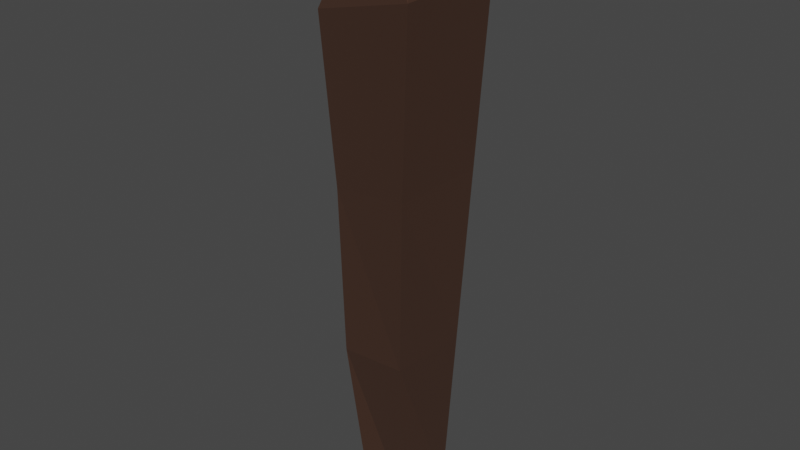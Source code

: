 # Source: Torch.blend  (saved by Blender 2.82.7; exported with 4.5.12 LTS)
import bpy
from mathutils import Matrix  # noqa: F401  (used for matrix-valued properties, if any)

bpy.ops.wm.read_factory_settings(use_empty=True)
scene = bpy.context.scene
scene.name = 'Scene'

# ---- collections
col_collection = bpy.data.collections.new('Collection'); scene.collection.children.link(col_collection)

# ---- materials (node trees are filled in below, after node groups)
mat_material = bpy.data.materials.new('Material')
mat_material.alpha_threshold = 0.0
mat_material.use_transparent_shadow = False
mat_material.line_color = (0.0, 0.0, 0.0, 1.0)

# ---- material node trees
mat_material.use_nodes = True; mat_material.node_tree.nodes.clear()
_N = mat_material.node_tree.nodes; _L = mat_material.node_tree.links
n0 = _N.new('ShaderNodeOutputMaterial'); n0.name = 'Material Output'; n0.location = (300, 300)
n1 = _N.new('ShaderNodeBsdfPrincipled'); n1.name = 'Principled BSDF'; n1.location = (10, 300)
n1.distribution = 'GGX'
n1.subsurface_method = 'BURLEY'
n1.inputs[0].default_value = (0.046, 0.01944, 0.01017, 1.0)
n1.inputs[2].default_value = 1.0
n1.inputs[3].default_value = 1.45
n1.inputs[27].default_value = (0.0, 0.0, 0.0, 1.0)
n1.inputs[28].default_value = 1.0
_L.new(n1.outputs[0], n0.inputs[0])
n0.is_active_output = True

# ---- world
world_world = bpy.data.worlds.new('World'); scene.world = world_world
world_world.use_nodes = True; world_world.node_tree.nodes.clear()
_N = world_world.node_tree.nodes; _L = world_world.node_tree.links
n0 = _N.new('ShaderNodeOutputWorld'); n0.name = 'World Output'; n0.location = (300, 300)
n1 = _N.new('ShaderNodeBackground'); n1.name = 'Background'; n1.location = (10, 300)
n1.inputs[0].default_value = (0.05088, 0.05088, 0.05088, 1.0)
_L.new(n1.outputs[0], n0.inputs[0])
n0.is_active_output = True
world_world.color = (0.05088, 0.05088, 0.05088)
world_world.use_sun_shadow = False
world_world.sun_shadow_jitter_overblur = 0.0

# ---- meshes
me_cube = bpy.data.meshes.new('Cube')
me_cube.from_pydata([(-0.01113, -0.01586, 0.222), (-0.01056, -0.02466, -0.1961), (-0.01911, 0.01681, 0.213), (-0.01946, 0.007359, -0.1986), (0.01539, -0.003706, 0.2221), (0.0161, -0.0197, -0.1932), (0.01294, 0.01943, 0.2237), (0.02247, 0.01733, -0.1971), (-0.03945, -0.03124, 0.1517), (0.04116, 0.02984, 0.1752), (-0.03872, 0.02449, 0.1622), (0.03504, -0.03919, 0.1698), (-0.03036, -0.02877, 0.03781), (-0.02399, -0.03096, -0.07853), (-0.03099, 0.0222, 0.04192), (-0.02245, 0.01834, -0.08211), (0.02724, -0.03464, 0.04671), (0.02466, -0.03329, -0.07399), (0.0287, 0.0215, -0.07299), (0.03493, 0.02567, 0.0511)], [], [(0, 4, 6, 2), (10, 2, 6, 9), (9, 6, 4, 11), (5, 1, 3, 7), (8, 0, 2, 10), (11, 4, 0, 8), (16, 11, 8, 12), (12, 8, 10, 14), (19, 9, 11, 16), (14, 10, 9, 19), (3, 15, 18, 7), (15, 14, 19, 18), (7, 18, 17, 5), (18, 19, 16, 17), (1, 13, 15, 3), (13, 12, 14, 15), (5, 17, 13, 1), (17, 16, 12, 13)])
_uv = me_cube.uv_layers.new(name='UVMap')
_uv.uv.foreach_set('vector', [0.625, 0.5, 0.875, 0.5, 0.875, 0.75, 0.625, 0.75, 0.5576, 0.75, 0.625, 0.75, 0.625, 1.0, 0.5576, 1.0, 0.5576, 0.0, 0.625, 0.0, 0.625, 0.25, 0.5576, 0.25, 0.125, 0.5, 0.375, 0.5, 0.375, 0.75, 0.125, 0.75, 0.5576, 0.5, 0.625, 0.5, 0.625, 0.75, 0.5576, 0.75, 0.5576, 0.25, 0.625, 0.25, 0.625, 0.5, 0.5576, 0.5, 0.4967, 0.25, 0.5576, 0.25, 0.5576, 0.5, 0.4967, 0.5, 0.4967, 0.5, 0.5576, 0.5, 0.5576, 0.75, 0.4967, 0.75, 0.4967, 0.0, 0.5576, 0.0, 0.5576, 0.25, 0.4967, 0.25, 0.4967, 0.75, 0.5576, 0.75, 0.5576, 1.0, 0.4967, 1.0, 0.375, 0.75, 0.4359, 0.75, 0.4359, 1.0, 0.375, 1.0, 0.4359, 0.75, 0.4967, 0.75, 0.4967, 1.0, 0.4359, 1.0, 0.375, 0.0, 0.4359, 0.0, 0.4359, 0.25, 0.375, 0.25, 0.4359, 0.0, 0.4967, 0.0, 0.4967, 0.25, 0.4359, 0.25, 0.375, 0.5, 0.4359, 0.5, 0.4359, 0.75, 0.375, 0.75, 0.4359, 0.5, 0.4967, 0.5, 0.4967, 0.75, 0.4359, 0.75, 0.375, 0.25, 0.4359, 0.25, 0.4359, 0.5, 0.375, 0.5, 0.4359, 0.25, 0.4967, 0.25, 0.4967, 0.5, 0.4359, 0.5])
me_cube.materials.append(mat_material)
me_cube.use_remesh_preserve_volume = False
me_cube.use_remesh_preserve_attributes = False
me_cube.use_mirror_vertex_groups = False
me_cube.update()

# ---- objects
ob_torch = bpy.data.objects.new('Torch', me_cube)

# ---- transforms, parenting, visibility, modifiers, constraints
ob_torch.location = (0.0, 0.0, 0.0)
ob_torch.lock_rotations_4d = False
ob_torch.empty_display_type = 'ARROWS'
ob_torch.lineart.crease_threshold = 0.0

# ---- collection membership
col_collection.objects.link(ob_torch)

# ---- scene / render settings (as saved in the file)
scene.frame_start = 1; scene.frame_end = 250; scene.frame_set(1)
scene.render.engine = 'BLENDER_EEVEE_NEXT'
scene.cycles.use_denoising = False
scene.cycles.samples = 128
scene.cycles.sampling_pattern = 'TABULATED_SOBOL'
scene.cycles.use_adaptive_sampling = False
scene.cycles.use_light_tree = False
scene.view_settings.view_transform = 'Filmic'
bpy.context.view_layer.update()

# ---- added for rendering (the .blend has no active camera and no usable light): camera, sun
cam_auto = bpy.data.cameras.new('AutoCamera')
cam_auto.lens = 50.0
cam_auto.sensor_width = 36.0
cam_auto.clip_end = 1000.0
ob_auto_camera = bpy.data.objects.new('AutoCamera', cam_auto)
scene.collection.objects.link(ob_auto_camera)
ob_auto_camera.location = (0.403775, -0.488182, 0.334862)
ob_auto_camera.rotation_euler = (1.09748, -7.21219e-08, 0.694738)
scene.camera = ob_auto_camera
light_auto_sun = bpy.data.lights.new('AutoSun', 'SUN')
light_auto_sun.energy = 3.0
light_auto_sun.angle = 0.0523599
ob_auto_sun = bpy.data.objects.new('AutoSun', light_auto_sun)
scene.collection.objects.link(ob_auto_sun)
ob_auto_sun.rotation_euler = (0.872665, 0.174533, 0.523599)
bpy.context.view_layer.update()
